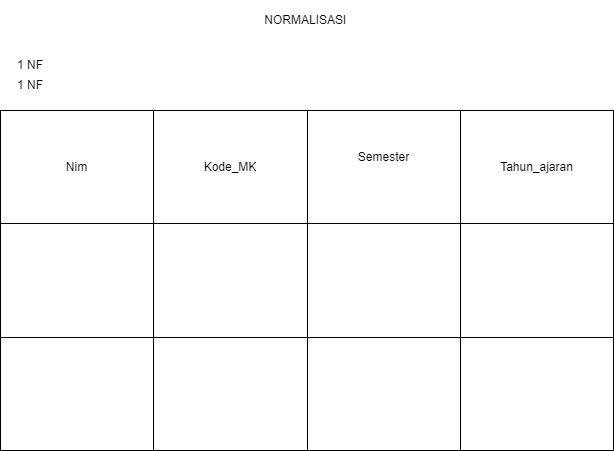

The diagram above was exported from draw.io. Its source (the exported page's mxGraphModel, read from the mxfile embedded in the PNG):
<mxGraphModel dx="243" dy="464" grid="1" gridSize="10" guides="1" tooltips="1" connect="0" arrows="1" fold="1" page="1" pageScale="1.5" pageWidth="1169" pageHeight="826" background="none" math="0" shadow="0">
  <root>
    <mxCell id="0" style=";html=1;" />
    <mxCell id="1" style=";html=1;" parent="0" />
    <mxCell id="i_Ar8vPcKdT8H_rrFyxx-15" value="" style="shape=table;html=1;whiteSpace=wrap;startSize=0;container=1;collapsible=0;childLayout=tableLayout;" vertex="1" parent="1">
      <mxGeometry x="350" y="200" width="613" height="340" as="geometry" />
    </mxCell>
    <mxCell id="i_Ar8vPcKdT8H_rrFyxx-16" value="" style="shape=partialRectangle;html=1;whiteSpace=wrap;collapsible=0;dropTarget=0;pointerEvents=0;fillColor=none;top=0;left=0;bottom=0;right=0;points=[[0,0.5],[1,0.5]];portConstraint=eastwest;" vertex="1" parent="i_Ar8vPcKdT8H_rrFyxx-15">
      <mxGeometry width="613" height="113" as="geometry" />
    </mxCell>
    <mxCell id="i_Ar8vPcKdT8H_rrFyxx-17" value="Nim" style="shape=partialRectangle;html=1;whiteSpace=wrap;connectable=0;fillColor=none;top=0;left=0;bottom=0;right=0;overflow=hidden;pointerEvents=1;" vertex="1" parent="i_Ar8vPcKdT8H_rrFyxx-16">
      <mxGeometry width="153" height="113" as="geometry">
        <mxRectangle width="153" height="113" as="alternateBounds" />
      </mxGeometry>
    </mxCell>
    <mxCell id="i_Ar8vPcKdT8H_rrFyxx-18" value="Kode_MK" style="shape=partialRectangle;html=1;whiteSpace=wrap;connectable=0;fillColor=none;top=0;left=0;bottom=0;right=0;overflow=hidden;pointerEvents=1;" vertex="1" parent="i_Ar8vPcKdT8H_rrFyxx-16">
      <mxGeometry x="153" width="154" height="113" as="geometry">
        <mxRectangle width="154" height="113" as="alternateBounds" />
      </mxGeometry>
    </mxCell>
    <mxCell id="i_Ar8vPcKdT8H_rrFyxx-19" value="Semester&lt;table&gt;&lt;tbody&gt;&lt;tr&gt;&lt;td&gt;&lt;br&gt;&lt;/td&gt;&lt;td&gt;&lt;br&gt;&lt;/td&gt;&lt;/tr&gt;&lt;/tbody&gt;&lt;/table&gt;" style="shape=partialRectangle;html=1;whiteSpace=wrap;connectable=0;fillColor=none;top=0;left=0;bottom=0;right=0;overflow=hidden;pointerEvents=1;" vertex="1" parent="i_Ar8vPcKdT8H_rrFyxx-16">
      <mxGeometry x="307" width="153" height="113" as="geometry">
        <mxRectangle width="153" height="113" as="alternateBounds" />
      </mxGeometry>
    </mxCell>
    <mxCell id="i_Ar8vPcKdT8H_rrFyxx-35" value="Tahun_ajaran" style="shape=partialRectangle;html=1;whiteSpace=wrap;connectable=0;fillColor=none;top=0;left=0;bottom=0;right=0;overflow=hidden;pointerEvents=1;" vertex="1" parent="i_Ar8vPcKdT8H_rrFyxx-16">
      <mxGeometry x="460" width="153" height="113" as="geometry">
        <mxRectangle width="153" height="113" as="alternateBounds" />
      </mxGeometry>
    </mxCell>
    <mxCell id="i_Ar8vPcKdT8H_rrFyxx-20" value="" style="shape=partialRectangle;html=1;whiteSpace=wrap;collapsible=0;dropTarget=0;pointerEvents=0;fillColor=none;top=0;left=0;bottom=0;right=0;points=[[0,0.5],[1,0.5]];portConstraint=eastwest;" vertex="1" parent="i_Ar8vPcKdT8H_rrFyxx-15">
      <mxGeometry y="113" width="613" height="114" as="geometry" />
    </mxCell>
    <mxCell id="i_Ar8vPcKdT8H_rrFyxx-21" value="" style="shape=partialRectangle;html=1;whiteSpace=wrap;connectable=0;fillColor=none;top=0;left=0;bottom=0;right=0;overflow=hidden;pointerEvents=1;" vertex="1" parent="i_Ar8vPcKdT8H_rrFyxx-20">
      <mxGeometry width="153" height="114" as="geometry">
        <mxRectangle width="153" height="114" as="alternateBounds" />
      </mxGeometry>
    </mxCell>
    <mxCell id="i_Ar8vPcKdT8H_rrFyxx-22" value="" style="shape=partialRectangle;html=1;whiteSpace=wrap;connectable=0;fillColor=none;top=0;left=0;bottom=0;right=0;overflow=hidden;pointerEvents=1;" vertex="1" parent="i_Ar8vPcKdT8H_rrFyxx-20">
      <mxGeometry x="153" width="154" height="114" as="geometry">
        <mxRectangle width="154" height="114" as="alternateBounds" />
      </mxGeometry>
    </mxCell>
    <mxCell id="i_Ar8vPcKdT8H_rrFyxx-23" value="" style="shape=partialRectangle;html=1;whiteSpace=wrap;connectable=0;fillColor=none;top=0;left=0;bottom=0;right=0;overflow=hidden;pointerEvents=1;" vertex="1" parent="i_Ar8vPcKdT8H_rrFyxx-20">
      <mxGeometry x="307" width="153" height="114" as="geometry">
        <mxRectangle width="153" height="114" as="alternateBounds" />
      </mxGeometry>
    </mxCell>
    <mxCell id="i_Ar8vPcKdT8H_rrFyxx-36" style="shape=partialRectangle;html=1;whiteSpace=wrap;connectable=0;fillColor=none;top=0;left=0;bottom=0;right=0;overflow=hidden;pointerEvents=1;" vertex="1" parent="i_Ar8vPcKdT8H_rrFyxx-20">
      <mxGeometry x="460" width="153" height="114" as="geometry">
        <mxRectangle width="153" height="114" as="alternateBounds" />
      </mxGeometry>
    </mxCell>
    <mxCell id="i_Ar8vPcKdT8H_rrFyxx-24" value="" style="shape=partialRectangle;html=1;whiteSpace=wrap;collapsible=0;dropTarget=0;pointerEvents=0;fillColor=none;top=0;left=0;bottom=0;right=0;points=[[0,0.5],[1,0.5]];portConstraint=eastwest;" vertex="1" parent="i_Ar8vPcKdT8H_rrFyxx-15">
      <mxGeometry y="227" width="613" height="113" as="geometry" />
    </mxCell>
    <mxCell id="i_Ar8vPcKdT8H_rrFyxx-25" value="" style="shape=partialRectangle;html=1;whiteSpace=wrap;connectable=0;fillColor=none;top=0;left=0;bottom=0;right=0;overflow=hidden;pointerEvents=1;" vertex="1" parent="i_Ar8vPcKdT8H_rrFyxx-24">
      <mxGeometry width="153" height="113" as="geometry">
        <mxRectangle width="153" height="113" as="alternateBounds" />
      </mxGeometry>
    </mxCell>
    <mxCell id="i_Ar8vPcKdT8H_rrFyxx-26" value="" style="shape=partialRectangle;html=1;whiteSpace=wrap;connectable=0;fillColor=none;top=0;left=0;bottom=0;right=0;overflow=hidden;pointerEvents=1;" vertex="1" parent="i_Ar8vPcKdT8H_rrFyxx-24">
      <mxGeometry x="153" width="154" height="113" as="geometry">
        <mxRectangle width="154" height="113" as="alternateBounds" />
      </mxGeometry>
    </mxCell>
    <mxCell id="i_Ar8vPcKdT8H_rrFyxx-27" value="" style="shape=partialRectangle;html=1;whiteSpace=wrap;connectable=0;fillColor=none;top=0;left=0;bottom=0;right=0;overflow=hidden;pointerEvents=1;" vertex="1" parent="i_Ar8vPcKdT8H_rrFyxx-24">
      <mxGeometry x="307" width="153" height="113" as="geometry">
        <mxRectangle width="153" height="113" as="alternateBounds" />
      </mxGeometry>
    </mxCell>
    <mxCell id="i_Ar8vPcKdT8H_rrFyxx-37" style="shape=partialRectangle;html=1;whiteSpace=wrap;connectable=0;fillColor=none;top=0;left=0;bottom=0;right=0;overflow=hidden;pointerEvents=1;" vertex="1" parent="i_Ar8vPcKdT8H_rrFyxx-24">
      <mxGeometry x="460" width="153" height="113" as="geometry">
        <mxRectangle width="153" height="113" as="alternateBounds" />
      </mxGeometry>
    </mxCell>
    <mxCell id="i_Ar8vPcKdT8H_rrFyxx-38" value="1 NF" style="text;html=1;strokeColor=none;fillColor=none;align=center;verticalAlign=middle;whiteSpace=wrap;rounded=0;" vertex="1" parent="1">
      <mxGeometry x="350" y="160" width="60" height="30" as="geometry" />
    </mxCell>
    <mxCell id="i_Ar8vPcKdT8H_rrFyxx-39" value="NORMALISASI&amp;nbsp;" style="text;html=1;strokeColor=none;fillColor=none;align=center;verticalAlign=middle;whiteSpace=wrap;rounded=0;" vertex="1" parent="1">
      <mxGeometry x="541.5" y="90" width="230" height="40" as="geometry" />
    </mxCell>
    <mxCell id="i_Ar8vPcKdT8H_rrFyxx-40" value="1 NF" style="text;html=1;strokeColor=none;fillColor=none;align=center;verticalAlign=middle;whiteSpace=wrap;rounded=0;" vertex="1" parent="1">
      <mxGeometry x="350" y="140" width="60" height="30" as="geometry" />
    </mxCell>
  </root>
</mxGraphModel>